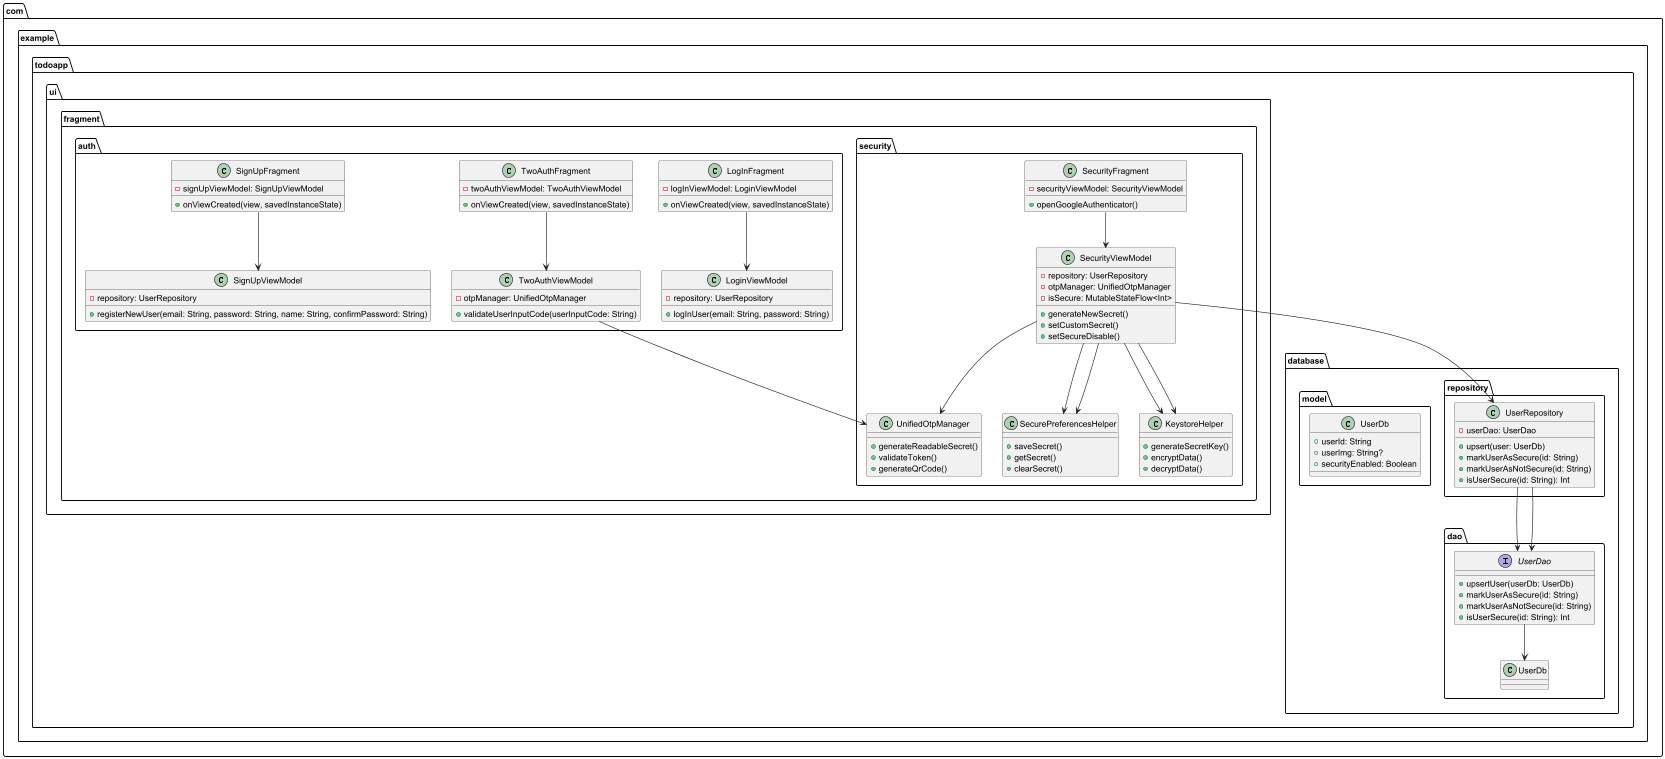

The diagram above was rendered by PlantUML. Its source (embedded in the PNG):
@startuml
' ========== Пакет Безопасности ==========
package "com.example.todoapp.ui.fragment.security" {
    class SecurityFragment {
        - securityViewModel: SecurityViewModel
        + openGoogleAuthenticator()
    }

    class SecurityViewModel {
        - repository: UserRepository
        - otpManager: UnifiedOtpManager
        - isSecure: MutableStateFlow<Int>
        + generateNewSecret()
        + setCustomSecret()
        + setSecureDisable()
    }

    class KeystoreHelper {
        + generateSecretKey()
        + encryptData()
        + decryptData()
    }

    class SecurePreferencesHelper {
        + saveSecret()
        + getSecret()
        + clearSecret()
    }

    class UnifiedOtpManager {
        + generateReadableSecret()
        + validateToken()
        + generateQrCode()
    }

    SecurityFragment --> SecurityViewModel
    SecurityViewModel --> KeystoreHelper
    SecurityViewModel --> SecurePreferencesHelper
    SecurityViewModel --> UnifiedOtpManager
}

' ========== Пакет Аутентификации ==========
package "com.example.todoapp.ui.fragment.auth" {
    class LogInFragment {
        - logInViewModel: LoginViewModel
        + onViewCreated(view, savedInstanceState)
    }

    class LoginViewModel {
        - repository: UserRepository
        + logInUser(email: String, password: String)
    }

    class TwoAuthFragment {
        - twoAuthViewModel: TwoAuthViewModel
        + onViewCreated(view, savedInstanceState)
    }

    class TwoAuthViewModel {
        - otpManager: UnifiedOtpManager
        + validateUserInputCode(userInputCode: String)
    }

    class SignUpFragment {
        - signUpViewModel: SignUpViewModel
        + onViewCreated(view, savedInstanceState)
    }

    class SignUpViewModel {
        - repository: UserRepository
        + registerNewUser(email: String, password: String, name: String, confirmPassword: String)
    }

    LogInFragment --> LoginViewModel
    TwoAuthFragment --> TwoAuthViewModel
    SignUpFragment --> SignUpViewModel
}

' ========== Пакет DAO (Работа с БД) ==========
package "com.example.todoapp.database.dao" {
    interface UserDao {
        + upsertUser(userDb: UserDb)
        + markUserAsSecure(id: String)
        + markUserAsNotSecure(id: String)
        + isUserSecure(id: String): Int
    }

    UserDao --> UserDb
}

' ========== Пакет Моделей ==========
package "com.example.todoapp.database.model" {
    class UserDb {
        + userId: String
        + userImg: String?
        + securityEnabled: Boolean
    }
}

' ========== Пакет Репозиториев ==========
package "com.example.todoapp.database.repository" {
    class UserRepository {
        - userDao: UserDao
        + upsert(user: UserDb)
        + markUserAsSecure(id: String)
        + markUserAsNotSecure(id: String)
        + isUserSecure(id: String): Int
    }

    UserRepository --> UserDao
}

' ========== Связи ==========
SecurityViewModel --> UserRepository
TwoAuthViewModel --> UnifiedOtpManager
SecurityViewModel --> SecurePreferencesHelper
SecurityViewModel --> KeystoreHelper
UserRepository --> UserDao

@enduml